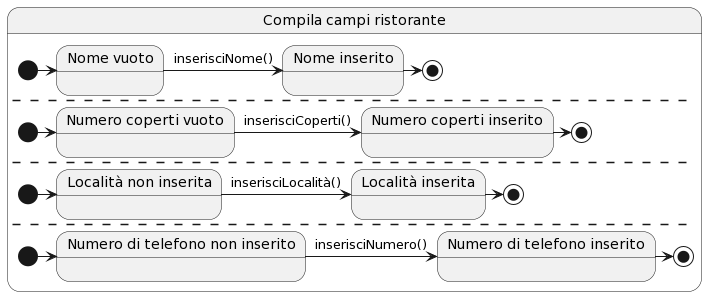

The diagram above was rendered by PlantUML. Its source (embedded in the PNG):
@startuml
state "Compila campi ristorante" as feelFields {
  state "Nome vuoto" as NoName
  state "Nome inserito" as YesName
  [*] -> NoName
  NoName -> YesName : inserisciNome()
  YesName -> [*]
  --
  state "Numero coperti vuoto" as NCopertiVuoto
  state "Numero coperti inserito" as NCoperti
  [*] -> NCopertiVuoto
  NCopertiVuoto -> NCoperti : inserisciCoperti()
  NCoperti -> [*]
  --
  state "Località non inserita" as NoLoc
  state "Località inserita" as Loc
  [*] -> NoLoc
  NoLoc -> Loc : inserisciLocalità()
  Loc -> [*]
  --
  state "Numero di telefono non inserito" as NoPhone
  state "Numero di telefono inserito" as Phone
  [*] -> NoPhone
  NoPhone -> Phone : inserisciNumero()
  Phone -> [*]
}
@enduml